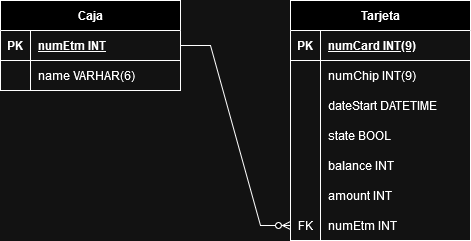

The diagram above was exported from draw.io. Its source (the exported page's mxGraphModel, read from the mxfile embedded in the PNG):
<mxGraphModel dx="880" dy="508" grid="1" gridSize="10" guides="1" tooltips="1" connect="1" arrows="1" fold="1" page="1" pageScale="1" pageWidth="2000" pageHeight="2000" math="0" shadow="0">
  <root>
    <mxCell id="0" />
    <mxCell id="1" parent="0" />
    <mxCell id="2" value="Caja" style="shape=table;startSize=30;container=1;collapsible=1;childLayout=tableLayout;fixedRows=1;rowLines=0;fontStyle=1;align=center;resizeLast=1;html=1;" vertex="1" parent="1">
      <mxGeometry x="90" y="70" width="180" height="90" as="geometry" />
    </mxCell>
    <mxCell id="3" value="" style="shape=tableRow;horizontal=0;startSize=0;swimlaneHead=0;swimlaneBody=0;fillColor=none;collapsible=0;dropTarget=0;points=[[0,0.5],[1,0.5]];portConstraint=eastwest;top=0;left=0;right=0;bottom=1;" vertex="1" parent="2">
      <mxGeometry y="30" width="180" height="30" as="geometry" />
    </mxCell>
    <mxCell id="4" value="PK" style="shape=partialRectangle;connectable=0;fillColor=none;top=0;left=0;bottom=0;right=0;fontStyle=1;overflow=hidden;whiteSpace=wrap;html=1;" vertex="1" parent="3">
      <mxGeometry width="30" height="30" as="geometry">
        <mxRectangle width="30" height="30" as="alternateBounds" />
      </mxGeometry>
    </mxCell>
    <mxCell id="5" value="numEtm INT " style="shape=partialRectangle;connectable=0;fillColor=none;top=0;left=0;bottom=0;right=0;align=left;spacingLeft=6;fontStyle=5;overflow=hidden;whiteSpace=wrap;html=1;" vertex="1" parent="3">
      <mxGeometry x="30" width="150" height="30" as="geometry">
        <mxRectangle width="150" height="30" as="alternateBounds" />
      </mxGeometry>
    </mxCell>
    <mxCell id="6" value="" style="shape=tableRow;horizontal=0;startSize=0;swimlaneHead=0;swimlaneBody=0;fillColor=none;collapsible=0;dropTarget=0;points=[[0,0.5],[1,0.5]];portConstraint=eastwest;top=0;left=0;right=0;bottom=0;" vertex="1" parent="2">
      <mxGeometry y="60" width="180" height="30" as="geometry" />
    </mxCell>
    <mxCell id="7" value="" style="shape=partialRectangle;connectable=0;fillColor=none;top=0;left=0;bottom=0;right=0;editable=1;overflow=hidden;whiteSpace=wrap;html=1;" vertex="1" parent="6">
      <mxGeometry width="30" height="30" as="geometry">
        <mxRectangle width="30" height="30" as="alternateBounds" />
      </mxGeometry>
    </mxCell>
    <mxCell id="8" value="name VARHAR(6)" style="shape=partialRectangle;connectable=0;fillColor=none;top=0;left=0;bottom=0;right=0;align=left;spacingLeft=6;overflow=hidden;whiteSpace=wrap;html=1;" vertex="1" parent="6">
      <mxGeometry x="30" width="150" height="30" as="geometry">
        <mxRectangle width="150" height="30" as="alternateBounds" />
      </mxGeometry>
    </mxCell>
    <mxCell id="9" value="Tarjeta" style="shape=table;startSize=30;container=1;collapsible=1;childLayout=tableLayout;fixedRows=1;rowLines=0;fontStyle=1;align=center;resizeLast=1;html=1;" vertex="1" parent="1">
      <mxGeometry x="380" y="70" width="180" height="240" as="geometry" />
    </mxCell>
    <mxCell id="10" value="" style="shape=tableRow;horizontal=0;startSize=0;swimlaneHead=0;swimlaneBody=0;fillColor=none;collapsible=0;dropTarget=0;points=[[0,0.5],[1,0.5]];portConstraint=eastwest;top=0;left=0;right=0;bottom=1;" vertex="1" parent="9">
      <mxGeometry y="30" width="180" height="30" as="geometry" />
    </mxCell>
    <mxCell id="11" value="PK" style="shape=partialRectangle;connectable=0;fillColor=none;top=0;left=0;bottom=0;right=0;fontStyle=1;overflow=hidden;whiteSpace=wrap;html=1;" vertex="1" parent="10">
      <mxGeometry width="30" height="30" as="geometry">
        <mxRectangle width="30" height="30" as="alternateBounds" />
      </mxGeometry>
    </mxCell>
    <mxCell id="12" value="numCard INT(9)" style="shape=partialRectangle;connectable=0;fillColor=none;top=0;left=0;bottom=0;right=0;align=left;spacingLeft=6;fontStyle=5;overflow=hidden;whiteSpace=wrap;html=1;" vertex="1" parent="10">
      <mxGeometry x="30" width="150" height="30" as="geometry">
        <mxRectangle width="150" height="30" as="alternateBounds" />
      </mxGeometry>
    </mxCell>
    <mxCell id="13" style="shape=tableRow;horizontal=0;startSize=0;swimlaneHead=0;swimlaneBody=0;fillColor=none;collapsible=0;dropTarget=0;points=[[0,0.5],[1,0.5]];portConstraint=eastwest;top=0;left=0;right=0;bottom=0;" vertex="1" parent="9">
      <mxGeometry y="60" width="180" height="30" as="geometry" />
    </mxCell>
    <mxCell id="14" style="shape=partialRectangle;connectable=0;fillColor=none;top=0;left=0;bottom=0;right=0;editable=1;overflow=hidden;whiteSpace=wrap;html=1;" vertex="1" parent="13">
      <mxGeometry width="30" height="30" as="geometry">
        <mxRectangle width="30" height="30" as="alternateBounds" />
      </mxGeometry>
    </mxCell>
    <mxCell id="15" value="numChip INT(9)" style="shape=partialRectangle;connectable=0;fillColor=none;top=0;left=0;bottom=0;right=0;align=left;spacingLeft=6;overflow=hidden;whiteSpace=wrap;html=1;" vertex="1" parent="13">
      <mxGeometry x="30" width="150" height="30" as="geometry">
        <mxRectangle width="150" height="30" as="alternateBounds" />
      </mxGeometry>
    </mxCell>
    <mxCell id="16" value="" style="shape=tableRow;horizontal=0;startSize=0;swimlaneHead=0;swimlaneBody=0;fillColor=none;collapsible=0;dropTarget=0;points=[[0,0.5],[1,0.5]];portConstraint=eastwest;top=0;left=0;right=0;bottom=0;" vertex="1" parent="9">
      <mxGeometry y="90" width="180" height="30" as="geometry" />
    </mxCell>
    <mxCell id="17" value="" style="shape=partialRectangle;connectable=0;fillColor=none;top=0;left=0;bottom=0;right=0;editable=1;overflow=hidden;whiteSpace=wrap;html=1;" vertex="1" parent="16">
      <mxGeometry width="30" height="30" as="geometry">
        <mxRectangle width="30" height="30" as="alternateBounds" />
      </mxGeometry>
    </mxCell>
    <mxCell id="18" value="dateStart DATETIME" style="shape=partialRectangle;connectable=0;fillColor=none;top=0;left=0;bottom=0;right=0;align=left;spacingLeft=6;overflow=hidden;whiteSpace=wrap;html=1;" vertex="1" parent="16">
      <mxGeometry x="30" width="150" height="30" as="geometry">
        <mxRectangle width="150" height="30" as="alternateBounds" />
      </mxGeometry>
    </mxCell>
    <mxCell id="19" style="shape=tableRow;horizontal=0;startSize=0;swimlaneHead=0;swimlaneBody=0;fillColor=none;collapsible=0;dropTarget=0;points=[[0,0.5],[1,0.5]];portConstraint=eastwest;top=0;left=0;right=0;bottom=0;" vertex="1" parent="9">
      <mxGeometry y="120" width="180" height="30" as="geometry" />
    </mxCell>
    <mxCell id="20" style="shape=partialRectangle;connectable=0;fillColor=none;top=0;left=0;bottom=0;right=0;editable=1;overflow=hidden;whiteSpace=wrap;html=1;" vertex="1" parent="19">
      <mxGeometry width="30" height="30" as="geometry">
        <mxRectangle width="30" height="30" as="alternateBounds" />
      </mxGeometry>
    </mxCell>
    <mxCell id="21" value="state BOOL" style="shape=partialRectangle;connectable=0;fillColor=none;top=0;left=0;bottom=0;right=0;align=left;spacingLeft=6;overflow=hidden;whiteSpace=wrap;html=1;" vertex="1" parent="19">
      <mxGeometry x="30" width="150" height="30" as="geometry">
        <mxRectangle width="150" height="30" as="alternateBounds" />
      </mxGeometry>
    </mxCell>
    <mxCell id="22" value="" style="shape=tableRow;horizontal=0;startSize=0;swimlaneHead=0;swimlaneBody=0;fillColor=none;collapsible=0;dropTarget=0;points=[[0,0.5],[1,0.5]];portConstraint=eastwest;top=0;left=0;right=0;bottom=0;" vertex="1" parent="9">
      <mxGeometry y="150" width="180" height="30" as="geometry" />
    </mxCell>
    <mxCell id="23" value="" style="shape=partialRectangle;connectable=0;fillColor=none;top=0;left=0;bottom=0;right=0;editable=1;overflow=hidden;whiteSpace=wrap;html=1;" vertex="1" parent="22">
      <mxGeometry width="30" height="30" as="geometry">
        <mxRectangle width="30" height="30" as="alternateBounds" />
      </mxGeometry>
    </mxCell>
    <mxCell id="24" value="balance INT" style="shape=partialRectangle;connectable=0;fillColor=none;top=0;left=0;bottom=0;right=0;align=left;spacingLeft=6;overflow=hidden;whiteSpace=wrap;html=1;" vertex="1" parent="22">
      <mxGeometry x="30" width="150" height="30" as="geometry">
        <mxRectangle width="150" height="30" as="alternateBounds" />
      </mxGeometry>
    </mxCell>
    <mxCell id="25" value="" style="shape=tableRow;horizontal=0;startSize=0;swimlaneHead=0;swimlaneBody=0;fillColor=none;collapsible=0;dropTarget=0;points=[[0,0.5],[1,0.5]];portConstraint=eastwest;top=0;left=0;right=0;bottom=0;" vertex="1" parent="9">
      <mxGeometry y="180" width="180" height="30" as="geometry" />
    </mxCell>
    <mxCell id="26" value="" style="shape=partialRectangle;connectable=0;fillColor=none;top=0;left=0;bottom=0;right=0;editable=1;overflow=hidden;whiteSpace=wrap;html=1;" vertex="1" parent="25">
      <mxGeometry width="30" height="30" as="geometry">
        <mxRectangle width="30" height="30" as="alternateBounds" />
      </mxGeometry>
    </mxCell>
    <mxCell id="27" value="amount INT" style="shape=partialRectangle;connectable=0;fillColor=none;top=0;left=0;bottom=0;right=0;align=left;spacingLeft=6;overflow=hidden;whiteSpace=wrap;html=1;" vertex="1" parent="25">
      <mxGeometry x="30" width="150" height="30" as="geometry">
        <mxRectangle width="150" height="30" as="alternateBounds" />
      </mxGeometry>
    </mxCell>
    <mxCell id="28" style="shape=tableRow;horizontal=0;startSize=0;swimlaneHead=0;swimlaneBody=0;fillColor=none;collapsible=0;dropTarget=0;points=[[0,0.5],[1,0.5]];portConstraint=eastwest;top=0;left=0;right=0;bottom=0;" vertex="1" parent="9">
      <mxGeometry y="210" width="180" height="30" as="geometry" />
    </mxCell>
    <mxCell id="29" value="FK" style="shape=partialRectangle;connectable=0;fillColor=none;top=0;left=0;bottom=0;right=0;editable=1;overflow=hidden;whiteSpace=wrap;html=1;" vertex="1" parent="28">
      <mxGeometry width="30" height="30" as="geometry">
        <mxRectangle width="30" height="30" as="alternateBounds" />
      </mxGeometry>
    </mxCell>
    <mxCell id="30" value="numEtm INT" style="shape=partialRectangle;connectable=0;fillColor=none;top=0;left=0;bottom=0;right=0;align=left;spacingLeft=6;overflow=hidden;whiteSpace=wrap;html=1;" vertex="1" parent="28">
      <mxGeometry x="30" width="150" height="30" as="geometry">
        <mxRectangle width="150" height="30" as="alternateBounds" />
      </mxGeometry>
    </mxCell>
    <mxCell id="31" value="" style="edgeStyle=entityRelationEdgeStyle;fontSize=12;html=1;endArrow=ERzeroToMany;endFill=1;rounded=0;exitX=1;exitY=0.5;exitDx=0;exitDy=0;entryX=0;entryY=0.5;entryDx=0;entryDy=0;" edge="1" source="3" target="28" parent="1">
      <mxGeometry width="100" height="100" relative="1" as="geometry">
        <mxPoint x="280" y="300" as="sourcePoint" />
        <mxPoint x="380" y="200" as="targetPoint" />
      </mxGeometry>
    </mxCell>
  </root>
</mxGraphModel>